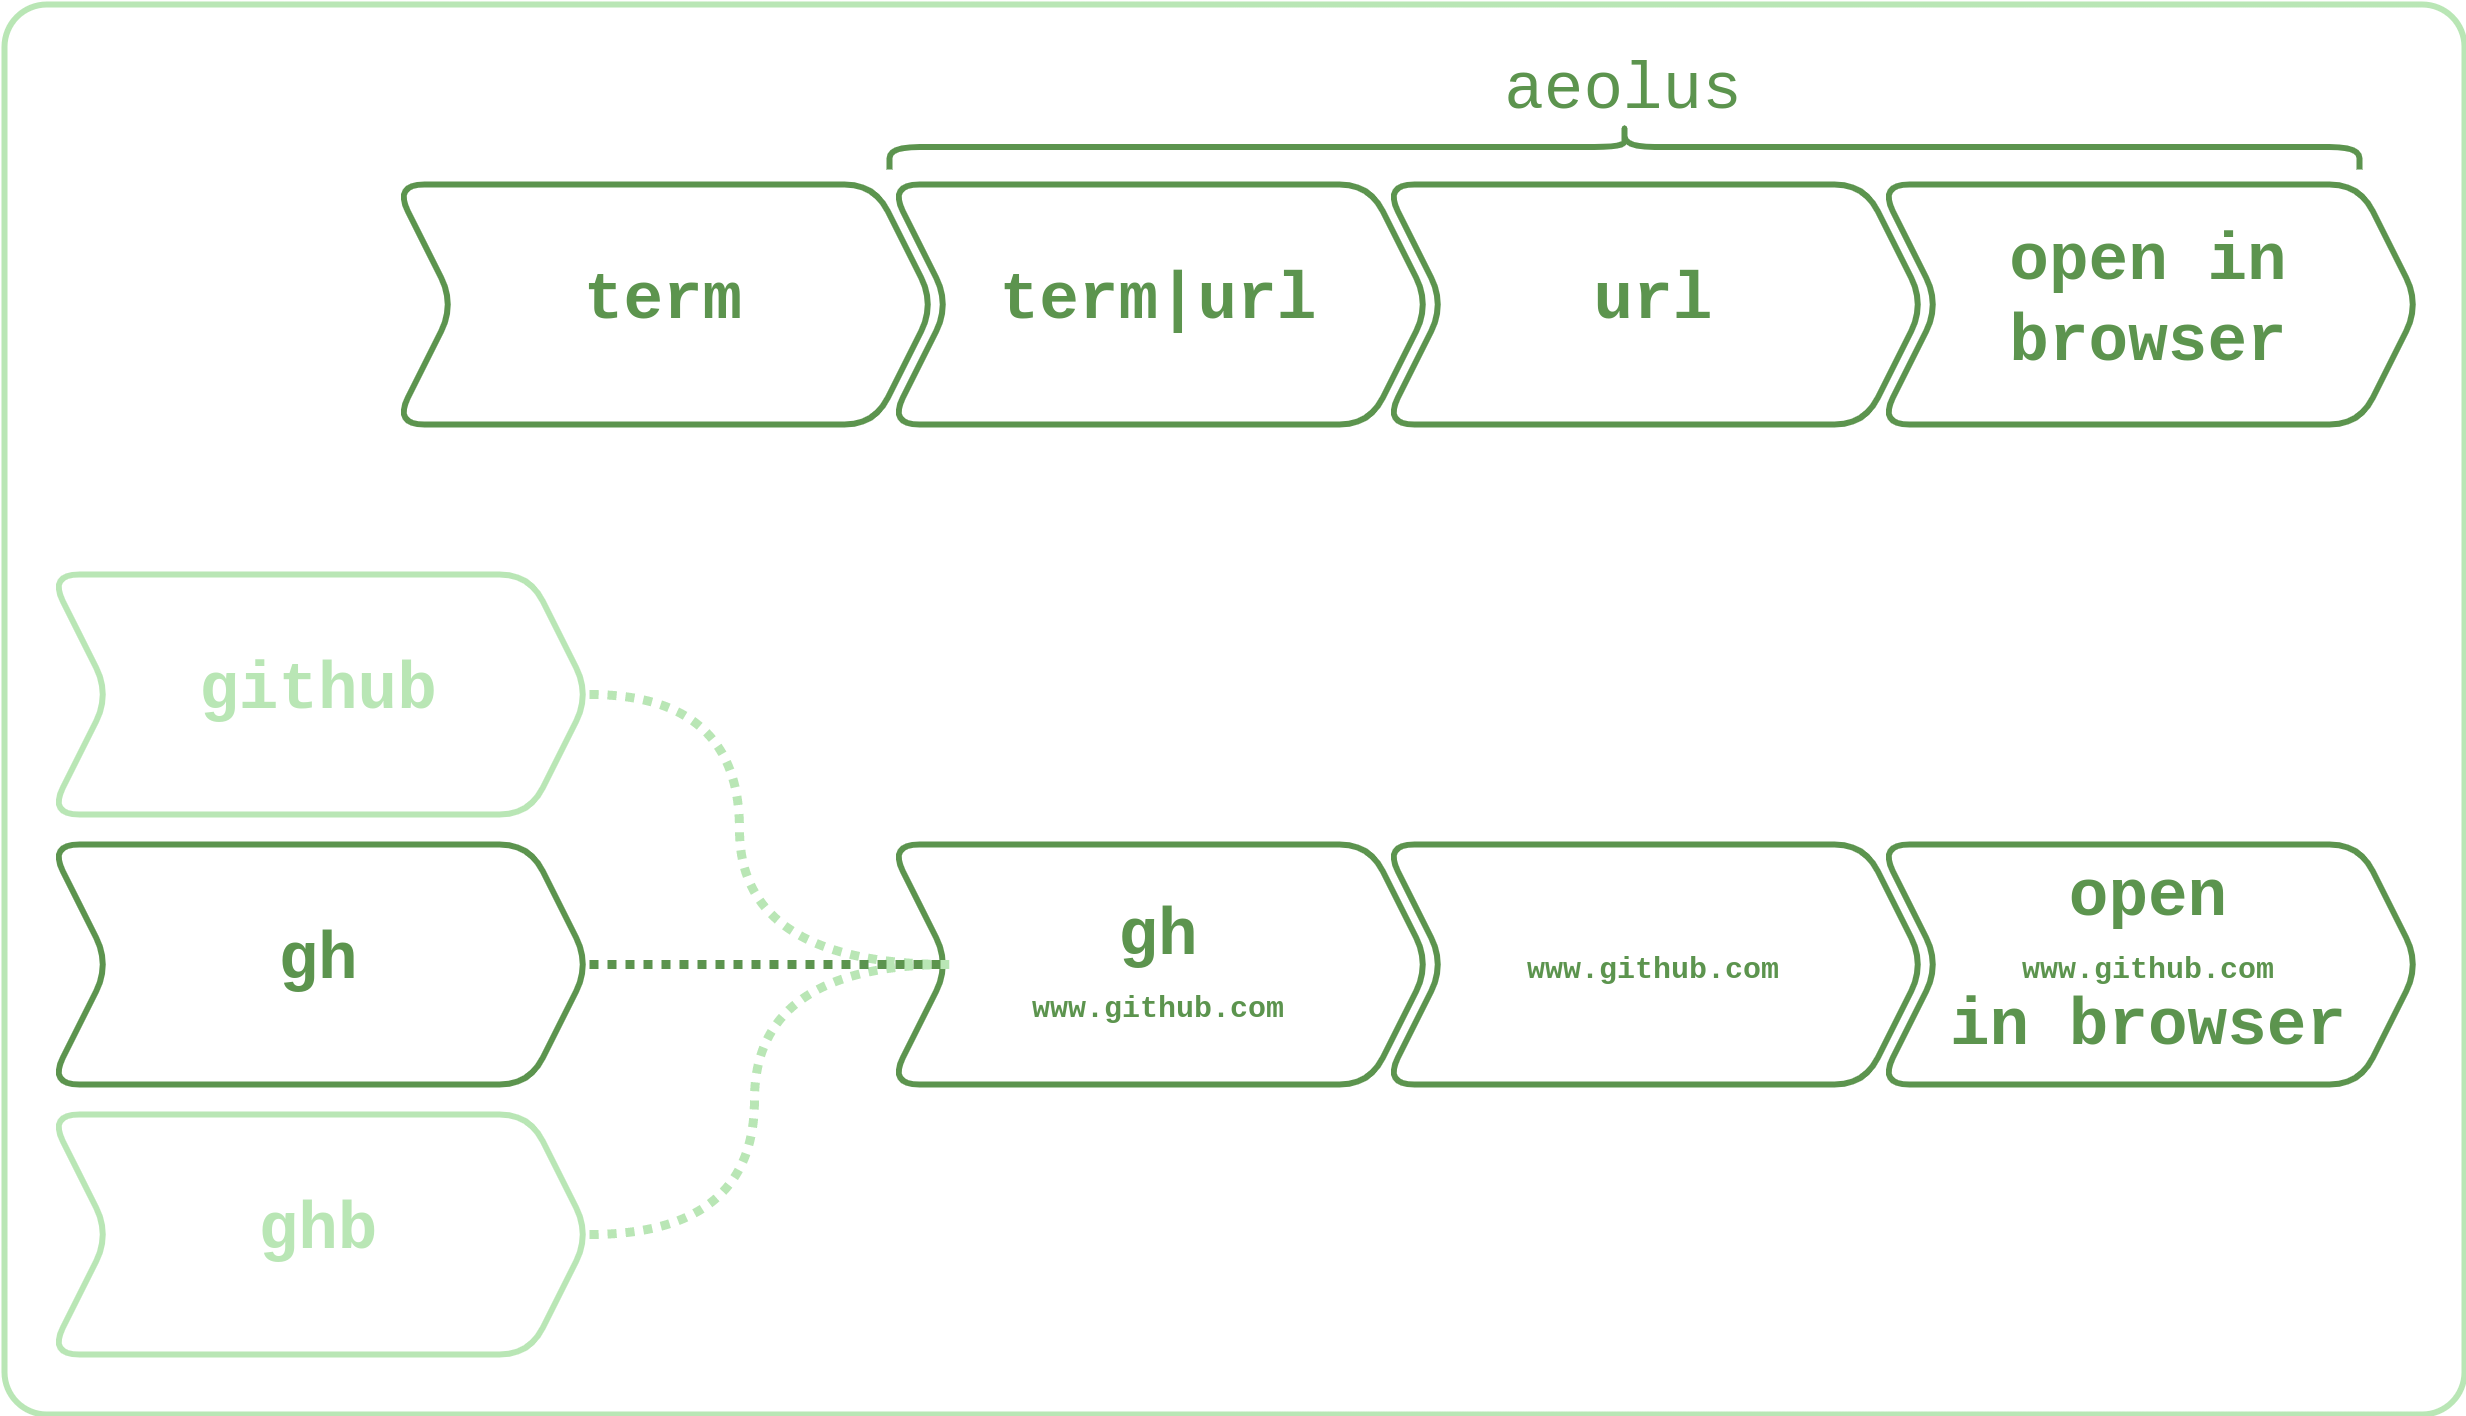

The diagram above was exported from draw.io. Its source (the exported page's mxGraphModel, read from the mxfile embedded in the PNG):
<mxGraphModel dx="1380" dy="879" grid="1" gridSize="10" guides="1" tooltips="1" connect="1" arrows="1" fold="1" page="1" pageScale="1" pageWidth="850" pageHeight="1100" math="0" shadow="0">
  <root>
    <mxCell id="0" />
    <mxCell id="1" parent="0" />
    <mxCell id="2" value="" style="rounded=1;whiteSpace=wrap;html=1;strokeColor=#B9E6B5;strokeWidth=2;fontFamily=Courier New;fontSize=10;fontColor=#B9E6B5;fillColor=default;arcSize=3;" vertex="1" parent="1">
      <mxGeometry x="40" y="220" width="820" height="470" as="geometry" />
    </mxCell>
    <mxCell id="3" value="&lt;font size=&quot;1&quot; face=&quot;Courier New&quot;&gt;&lt;b style=&quot;font-size: 22px;&quot;&gt;term&lt;/b&gt;&lt;/font&gt;" style="shape=step;perimeter=stepPerimeter;whiteSpace=wrap;html=1;fixedSize=1;rounded=1;strokeColor=#5C944E;strokeWidth=2;fontSize=13;fontColor=#5C944E;fillColor=default;" vertex="1" parent="1">
      <mxGeometry x="170" y="280" width="180" height="80" as="geometry" />
    </mxCell>
    <mxCell id="4" value="&lt;font size=&quot;1&quot; face=&quot;Courier New&quot;&gt;&lt;b style=&quot;font-size: 22px;&quot;&gt;term|url&lt;/b&gt;&lt;/font&gt;" style="shape=step;perimeter=stepPerimeter;whiteSpace=wrap;html=1;fixedSize=1;rounded=1;strokeColor=#5C944E;strokeWidth=2;fontSize=13;fontColor=#5C944E;fillColor=default;" vertex="1" parent="1">
      <mxGeometry x="335" y="280" width="180" height="80" as="geometry" />
    </mxCell>
    <mxCell id="5" value="&lt;font size=&quot;1&quot; face=&quot;Courier New&quot;&gt;&lt;b style=&quot;font-size: 22px;&quot;&gt;url&lt;/b&gt;&lt;/font&gt;" style="shape=step;perimeter=stepPerimeter;whiteSpace=wrap;html=1;fixedSize=1;rounded=1;strokeColor=#5C944E;strokeWidth=2;fontSize=13;fontColor=#5C944E;fillColor=default;" vertex="1" parent="1">
      <mxGeometry x="500" y="280" width="180" height="80" as="geometry" />
    </mxCell>
    <mxCell id="6" value="&lt;font size=&quot;1&quot; face=&quot;Courier New&quot;&gt;&lt;b style=&quot;font-size: 22px;&quot;&gt;open in browser&lt;/b&gt;&lt;/font&gt;" style="shape=step;perimeter=stepPerimeter;whiteSpace=wrap;html=1;fixedSize=1;rounded=1;strokeColor=#5C944E;strokeWidth=2;fontSize=13;fontColor=#5C944E;fillColor=default;" vertex="1" parent="1">
      <mxGeometry x="665" y="280" width="180" height="80" as="geometry" />
    </mxCell>
    <mxCell id="7" value="" style="shape=curlyBracket;whiteSpace=wrap;html=1;rounded=1;labelPosition=left;verticalLabelPosition=middle;align=right;verticalAlign=middle;strokeColor=#5C944E;strokeWidth=2;fontFamily=Courier New;fontSize=22;fontColor=#5C944E;fillColor=default;rotation=90;" vertex="1" parent="1">
      <mxGeometry x="572.5" y="22.5" width="15" height="490" as="geometry" />
    </mxCell>
    <mxCell id="8" value="aeolus" style="text;html=1;strokeColor=none;fillColor=none;align=center;verticalAlign=middle;whiteSpace=wrap;rounded=0;fontSize=22;fontFamily=Courier New;fontColor=#5C944E;" vertex="1" parent="1">
      <mxGeometry x="560" y="240" width="40" height="20" as="geometry" />
    </mxCell>
    <mxCell id="9" value="&lt;font size=&quot;1&quot; face=&quot;Courier New&quot;&gt;&lt;b style=&quot;&quot;&gt;&lt;span style=&quot;font-size: 22px;&quot;&gt;gh&lt;/span&gt;&lt;br&gt;www.github.com&lt;br&gt;&lt;/b&gt;&lt;/font&gt;" style="shape=step;perimeter=stepPerimeter;whiteSpace=wrap;html=1;fixedSize=1;rounded=1;strokeColor=#5C944E;strokeWidth=2;fontSize=13;fontColor=#5C944E;fillColor=default;" vertex="1" parent="1">
      <mxGeometry x="335" y="500" width="180" height="80" as="geometry" />
    </mxCell>
    <mxCell id="10" value="&lt;b style=&quot;border-color: var(--border-color); font-family: &amp;quot;Courier New&amp;quot;; font-size: x-small;&quot;&gt;www.github.com&lt;/b&gt;" style="shape=step;perimeter=stepPerimeter;whiteSpace=wrap;html=1;fixedSize=1;rounded=1;strokeColor=#5C944E;strokeWidth=2;fontSize=13;fontColor=#5C944E;fillColor=default;" vertex="1" parent="1">
      <mxGeometry x="500" y="500" width="180" height="80" as="geometry" />
    </mxCell>
    <mxCell id="11" value="&lt;font size=&quot;1&quot; face=&quot;Courier New&quot;&gt;&lt;b style=&quot;&quot;&gt;&lt;span style=&quot;font-size: 22px;&quot;&gt;open&lt;/span&gt;&lt;br&gt;www.github.com&lt;br&gt;&lt;span style=&quot;font-size: 22px;&quot;&gt;in browser&lt;/span&gt;&lt;/b&gt;&lt;/font&gt;" style="shape=step;perimeter=stepPerimeter;whiteSpace=wrap;html=1;fixedSize=1;rounded=1;strokeColor=#5C944E;strokeWidth=2;fontSize=13;fontColor=#5C944E;fillColor=default;" vertex="1" parent="1">
      <mxGeometry x="665" y="500" width="180" height="80" as="geometry" />
    </mxCell>
    <mxCell id="12" style="edgeStyle=orthogonalEdgeStyle;orthogonalLoop=1;jettySize=auto;html=1;exitX=1;exitY=0.5;exitDx=0;exitDy=0;entryX=0;entryY=0.5;entryDx=0;entryDy=0;dashed=1;strokeColor=#B9E6B5;strokeWidth=3;fontFamily=Courier New;fontSize=10;fontColor=#5C944E;endArrow=none;endFill=0;dashPattern=1 1;curved=1;" edge="1" source="13" target="9" parent="1">
      <mxGeometry relative="1" as="geometry">
        <Array as="points">
          <mxPoint x="285" y="450" />
          <mxPoint x="285" y="540" />
        </Array>
      </mxGeometry>
    </mxCell>
    <mxCell id="13" value="&lt;font color=&quot;#b9e6b5&quot; size=&quot;1&quot; face=&quot;Courier New&quot;&gt;&lt;b style=&quot;font-size: 22px;&quot;&gt;github&lt;/b&gt;&lt;/font&gt;" style="shape=step;perimeter=stepPerimeter;whiteSpace=wrap;html=1;fixedSize=1;rounded=1;strokeColor=#B9E6B5;strokeWidth=2;fontSize=13;fontColor=#5C944E;fillColor=default;" vertex="1" parent="1">
      <mxGeometry x="55" y="410" width="180" height="80" as="geometry" />
    </mxCell>
    <mxCell id="14" value="&lt;font size=&quot;1&quot; face=&quot;Courier New&quot;&gt;&lt;b style=&quot;font-size: 22px;&quot;&gt;gh&lt;/b&gt;&lt;/font&gt;" style="shape=step;perimeter=stepPerimeter;whiteSpace=wrap;html=1;fixedSize=1;rounded=1;strokeColor=#5C944E;strokeWidth=2;fontSize=13;fontColor=#5C944E;fillColor=default;" vertex="1" parent="1">
      <mxGeometry x="55" y="500" width="180" height="80" as="geometry" />
    </mxCell>
    <mxCell id="15" style="edgeStyle=orthogonalEdgeStyle;curved=1;rounded=0;orthogonalLoop=1;jettySize=auto;html=1;exitX=1;exitY=0.5;exitDx=0;exitDy=0;entryX=0;entryY=0.5;entryDx=0;entryDy=0;dashed=1;strokeColor=#B9E6B5;strokeWidth=3;fontFamily=Courier New;fontSize=10;fontColor=#5C944E;endArrow=none;endFill=0;dashPattern=1 1;" edge="1" source="16" target="9" parent="1">
      <mxGeometry relative="1" as="geometry">
        <Array as="points">
          <mxPoint x="290" y="630" />
          <mxPoint x="290" y="540" />
        </Array>
      </mxGeometry>
    </mxCell>
    <mxCell id="16" value="&lt;font color=&quot;#b9e6b5&quot; size=&quot;1&quot; face=&quot;Courier New&quot;&gt;&lt;b style=&quot;font-size: 22px;&quot;&gt;ghb&lt;/b&gt;&lt;/font&gt;" style="shape=step;perimeter=stepPerimeter;whiteSpace=wrap;html=1;fixedSize=1;rounded=1;strokeColor=#B9E6B5;strokeWidth=2;fontSize=13;fontColor=#5C944E;fillColor=default;" vertex="1" parent="1">
      <mxGeometry x="55" y="590" width="180" height="80" as="geometry" />
    </mxCell>
    <mxCell id="17" style="edgeStyle=orthogonalEdgeStyle;rounded=1;orthogonalLoop=1;jettySize=auto;html=1;exitX=1;exitY=0.5;exitDx=0;exitDy=0;entryX=0;entryY=0.5;entryDx=0;entryDy=0;dashed=1;strokeColor=#5C944E;strokeWidth=3;fontFamily=Courier New;fontSize=10;fontColor=#5C944E;endArrow=none;endFill=0;dashPattern=1 1;" edge="1" source="14" target="9" parent="1">
      <mxGeometry relative="1" as="geometry" />
    </mxCell>
  </root>
</mxGraphModel>